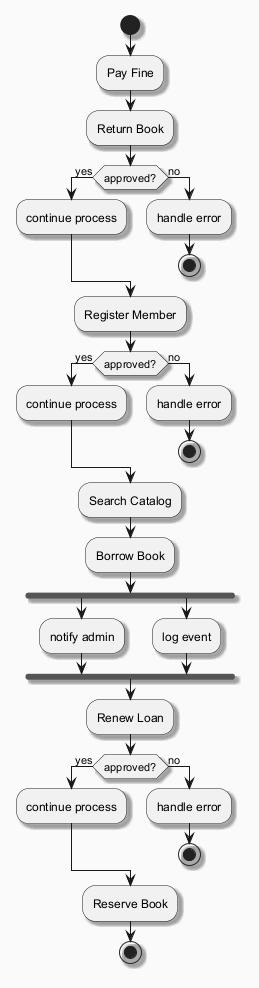

The diagram above was rendered by PlantUML. Its source (embedded in the PNG):
@startuml
skinparam backgroundColor #FAFAFA
skinparam classBackgroundColor #FFF3E0
skinparam classBorderColor #E65100
skinparam shadowing true
start
:Pay Fine;
:Return Book;
if (approved?) then (yes)
:continue process;
else (no)
:handle error;
stop
endif
:Register Member;
if (approved?) then (yes)
:continue process;
else (no)
:handle error;
stop
endif
:Search Catalog;
:Borrow Book;
fork
:notify admin;
fork again
:log event;
end fork
:Renew Loan;
if (approved?) then (yes)
:continue process;
else (no)
:handle error;
stop
endif
:Reserve Book;
stop
@enduml